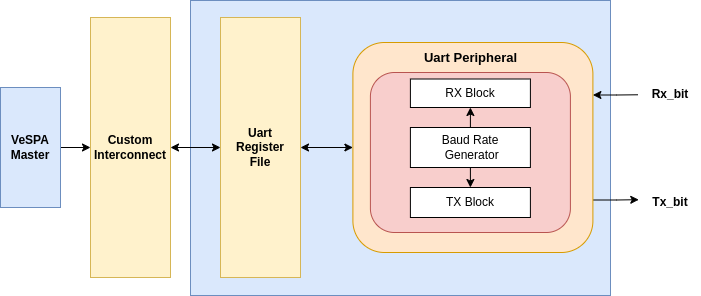

The diagram above was exported from draw.io. Its source (the exported page's mxGraphModel, read from the mxfile embedded in the PNG):
<mxGraphModel dx="1368" dy="1859" grid="1" gridSize="10" guides="1" tooltips="1" connect="1" arrows="1" fold="1" page="1" pageScale="1" pageWidth="850" pageHeight="1100" math="0" shadow="0">
  <root>
    <mxCell id="0" />
    <mxCell id="1" parent="0" />
    <mxCell id="e_Kzi8fy0i7ZlZmQTEZX-1" value="" style="rounded=0;whiteSpace=wrap;html=1;fillColor=#dae8fc;strokeColor=#6c8ebf;" parent="1" vertex="1">
      <mxGeometry x="280" y="-670" width="420" height="295" as="geometry" />
    </mxCell>
    <mxCell id="e_Kzi8fy0i7ZlZmQTEZX-2" style="edgeStyle=orthogonalEdgeStyle;rounded=0;orthogonalLoop=1;jettySize=auto;html=1;entryX=0;entryY=0.5;entryDx=0;entryDy=0;startArrow=classic;startFill=1;" parent="1" source="e_Kzi8fy0i7ZlZmQTEZX-3" target="e_Kzi8fy0i7ZlZmQTEZX-10" edge="1">
      <mxGeometry relative="1" as="geometry" />
    </mxCell>
    <mxCell id="e_Kzi8fy0i7ZlZmQTEZX-3" value="&lt;div&gt;&lt;b&gt;Custom&lt;br&gt;Interconnect&lt;/b&gt;&lt;/div&gt;" style="rounded=0;whiteSpace=wrap;html=1;fillColor=#fff2cc;strokeColor=#d6b656;" parent="1" vertex="1">
      <mxGeometry x="180" y="-653" width="80" height="260" as="geometry" />
    </mxCell>
    <mxCell id="e_Kzi8fy0i7ZlZmQTEZX-4" style="edgeStyle=orthogonalEdgeStyle;rounded=0;orthogonalLoop=1;jettySize=auto;html=1;exitX=1;exitY=0.25;exitDx=0;exitDy=0;startArrow=classic;startFill=1;endArrow=none;endFill=0;entryX=-0.046;entryY=0.526;entryDx=0;entryDy=0;entryPerimeter=0;" parent="1" source="e_Kzi8fy0i7ZlZmQTEZX-12" target="e_Kzi8fy0i7ZlZmQTEZX-8" edge="1">
      <mxGeometry relative="1" as="geometry">
        <mxPoint x="729.9999999999999" y="-575.3600000000001" as="targetPoint" />
        <mxPoint x="742.4" y="-623" as="sourcePoint" />
      </mxGeometry>
    </mxCell>
    <mxCell id="e_Kzi8fy0i7ZlZmQTEZX-5" style="edgeStyle=orthogonalEdgeStyle;rounded=0;orthogonalLoop=1;jettySize=auto;html=1;entryX=0;entryY=0.5;entryDx=0;entryDy=0;" parent="1" source="e_Kzi8fy0i7ZlZmQTEZX-6" target="e_Kzi8fy0i7ZlZmQTEZX-3" edge="1">
      <mxGeometry relative="1" as="geometry" />
    </mxCell>
    <mxCell id="e_Kzi8fy0i7ZlZmQTEZX-6" value="&lt;div&gt;&lt;b&gt;VeSPA&lt;br&gt;Master&lt;/b&gt;&lt;/div&gt;" style="text;html=1;align=center;verticalAlign=middle;whiteSpace=wrap;rounded=0;fillColor=#dae8fc;strokeColor=#6c8ebf;" parent="1" vertex="1">
      <mxGeometry x="90" y="-583" width="60" height="120" as="geometry" />
    </mxCell>
    <mxCell id="e_Kzi8fy0i7ZlZmQTEZX-7" value="&lt;b&gt;Tx_bit&lt;/b&gt;" style="text;html=1;align=center;verticalAlign=middle;whiteSpace=wrap;rounded=0;" parent="1" vertex="1">
      <mxGeometry x="730" y="-483" width="60" height="30" as="geometry" />
    </mxCell>
    <mxCell id="e_Kzi8fy0i7ZlZmQTEZX-8" value="&lt;b&gt;Rx_bit&lt;/b&gt;" style="text;html=1;align=center;verticalAlign=middle;whiteSpace=wrap;rounded=0;" parent="1" vertex="1">
      <mxGeometry x="730" y="-591.5" width="60" height="30" as="geometry" />
    </mxCell>
    <mxCell id="e_Kzi8fy0i7ZlZmQTEZX-9" style="edgeStyle=orthogonalEdgeStyle;rounded=0;orthogonalLoop=1;jettySize=auto;html=1;entryX=0;entryY=0.5;entryDx=0;entryDy=0;startArrow=classic;startFill=1;" parent="1" source="e_Kzi8fy0i7ZlZmQTEZX-10" target="e_Kzi8fy0i7ZlZmQTEZX-12" edge="1">
      <mxGeometry relative="1" as="geometry" />
    </mxCell>
    <mxCell id="e_Kzi8fy0i7ZlZmQTEZX-10" value="&lt;div&gt;&lt;b&gt;Uart&lt;br&gt;Register&lt;br&gt;File&lt;/b&gt;&lt;/div&gt;" style="rounded=0;whiteSpace=wrap;html=1;fillColor=#fff2cc;strokeColor=#d6b656;" parent="1" vertex="1">
      <mxGeometry x="310" y="-653" width="80" height="260" as="geometry" />
    </mxCell>
    <mxCell id="e_Kzi8fy0i7ZlZmQTEZX-11" style="edgeStyle=orthogonalEdgeStyle;rounded=0;orthogonalLoop=1;jettySize=auto;html=1;exitX=1;exitY=0.75;exitDx=0;exitDy=0;entryX=-0.029;entryY=0.406;entryDx=0;entryDy=0;entryPerimeter=0;" parent="1" source="e_Kzi8fy0i7ZlZmQTEZX-12" target="e_Kzi8fy0i7ZlZmQTEZX-7" edge="1">
      <mxGeometry relative="1" as="geometry" />
    </mxCell>
    <mxCell id="e_Kzi8fy0i7ZlZmQTEZX-12" value="" style="rounded=1;whiteSpace=wrap;html=1;fillColor=#ffe6cc;strokeColor=#d79b00;" parent="1" vertex="1">
      <mxGeometry x="442.4" y="-628" width="240" height="210" as="geometry" />
    </mxCell>
    <mxCell id="e_Kzi8fy0i7ZlZmQTEZX-13" value="" style="rounded=1;whiteSpace=wrap;html=1;fillColor=#f8cecc;strokeColor=#b85450;" parent="1" vertex="1">
      <mxGeometry x="459.9" y="-598" width="200" height="160" as="geometry" />
    </mxCell>
    <mxCell id="e_Kzi8fy0i7ZlZmQTEZX-14" value="&lt;b&gt;&lt;font style=&quot;font-size: 13px;&quot;&gt;Uart Peripheral&lt;/font&gt;&lt;/b&gt;" style="text;html=1;align=center;verticalAlign=middle;resizable=0;points=[];autosize=1;strokeColor=none;fillColor=none;" parent="1" vertex="1">
      <mxGeometry x="499.9" y="-628" width="120" height="30" as="geometry" />
    </mxCell>
    <mxCell id="e_Kzi8fy0i7ZlZmQTEZX-15" style="edgeStyle=orthogonalEdgeStyle;rounded=0;orthogonalLoop=1;jettySize=auto;html=1;exitX=0.5;exitY=1;exitDx=0;exitDy=0;entryX=0.5;entryY=0;entryDx=0;entryDy=0;startArrow=classic;startFill=1;endArrow=none;endFill=0;" parent="1" source="e_Kzi8fy0i7ZlZmQTEZX-16" target="e_Kzi8fy0i7ZlZmQTEZX-19" edge="1">
      <mxGeometry relative="1" as="geometry" />
    </mxCell>
    <mxCell id="e_Kzi8fy0i7ZlZmQTEZX-16" value="&lt;div&gt;RX&amp;nbsp;&lt;span style=&quot;background-color: initial;&quot;&gt;Block&lt;/span&gt;&lt;/div&gt;" style="rounded=0;whiteSpace=wrap;html=1;" parent="1" vertex="1">
      <mxGeometry x="499.9" y="-591.5" width="120" height="28.5" as="geometry" />
    </mxCell>
    <mxCell id="e_Kzi8fy0i7ZlZmQTEZX-17" value="&lt;div&gt;TX&amp;nbsp;&lt;span style=&quot;background-color: initial;&quot;&gt;Block&lt;/span&gt;&lt;/div&gt;" style="rounded=0;whiteSpace=wrap;html=1;" parent="1" vertex="1">
      <mxGeometry x="499.9" y="-483" width="120" height="30" as="geometry" />
    </mxCell>
    <mxCell id="e_Kzi8fy0i7ZlZmQTEZX-18" style="edgeStyle=orthogonalEdgeStyle;rounded=0;orthogonalLoop=1;jettySize=auto;html=1;exitX=0.5;exitY=1;exitDx=0;exitDy=0;entryX=0.5;entryY=0;entryDx=0;entryDy=0;" parent="1" source="e_Kzi8fy0i7ZlZmQTEZX-19" target="e_Kzi8fy0i7ZlZmQTEZX-17" edge="1">
      <mxGeometry relative="1" as="geometry" />
    </mxCell>
    <mxCell id="e_Kzi8fy0i7ZlZmQTEZX-19" value="&lt;div&gt;Baud Rate&lt;/div&gt;&lt;div&gt;&amp;nbsp;Generator&lt;/div&gt;" style="rounded=0;whiteSpace=wrap;html=1;" parent="1" vertex="1">
      <mxGeometry x="499.9" y="-543" width="120" height="40" as="geometry" />
    </mxCell>
  </root>
</mxGraphModel>